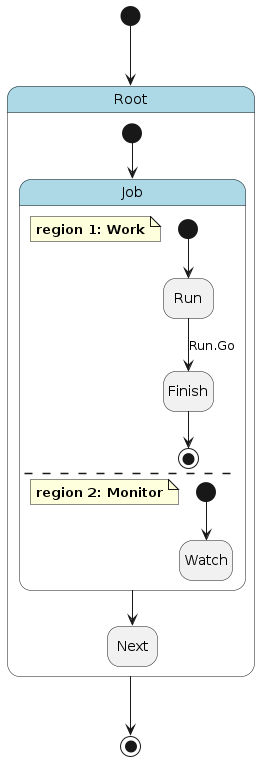

The diagram above was rendered by PlantUML. Its source (embedded in the PNG):
@startuml
hide empty description

skinparam state {
  BackgroundColor<<pseudo>> LightGray
  BackgroundColor<<composite>> LightBlue
  BorderColor<<pseudo>> Gray
  FontStyle<<pseudo>> italic
}

state "Root" as root <<composite>> {
    state "Job" as root__job <<composite>> {
        note as root__job__work
            **region 1: Work**
        end note
        state "Run" as root__job__work__run
        state "Finish" as root__job__work__finish
        [*] --> root__job__work__run
        root__job__work__run --> root__job__work__finish : Run.Go
        root__job__work__finish --> [*]
        --
        note as root__job__monitor
            **region 2: Monitor**
        end note
        state "Watch" as root__job__monitor__watch
        [*] --> root__job__monitor__watch
    }
    state "Next" as root__next
    [*] --> root__job
    root__job --> root__next
}
[*] --> root
root --> [*]
@enduml